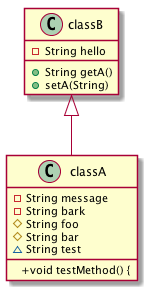

The diagram above was rendered by PlantUML. Its source (embedded in the PNG):
@startuml
class classA{
-String message
-String bark 
#String foo 
#String bar 
~String test
    
	

   +void testMethod() {

}

class classB{
-String hello

+ String getA()
+ setA(String)

}

classB <|-- classA

@enduml